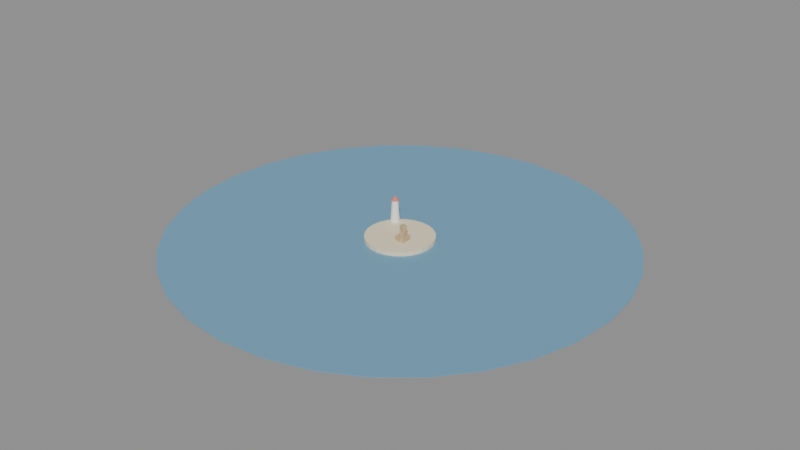 # Source: lesson-2-clear-the-wreckage.blend  (saved by Blender 5.2.45; exported with 4.5.12 LTS)
import bpy
from mathutils import Matrix  # noqa: F401  (used for matrix-valued properties, if any)

bpy.ops.wm.read_factory_settings(use_empty=True)
scene = bpy.context.scene
scene.name = 'Scene'

# ---- materials (node trees are filled in below, after node groups)
mat_sand = bpy.data.materials.new('sand')
mat_sand.diffuse_color = (0.86, 0.76, 0.55, 1.0)
mat_sea = bpy.data.materials.new('sea')
mat_sea.diffuse_color = (0.16, 0.36, 0.52, 1.0)
mat_white = bpy.data.materials.new('white')
mat_white.diffuse_color = (0.92, 0.92, 0.9, 1.0)
mat_red = bpy.data.materials.new('red')
mat_red.diffuse_color = (0.72, 0.2, 0.18, 1.0)
mat_cloth = bpy.data.materials.new('cloth')
mat_cloth.diffuse_color = (0.95, 0.88, 0.7, 1.0)
mat_ink = bpy.data.materials.new('ink')
mat_ink.diffuse_color = (0.12, 0.12, 0.16, 1.0)
mat_oil = bpy.data.materials.new('oil')
mat_oil.diffuse_color = (0.24, 0.3, 0.36, 1.0)
mat_crate = bpy.data.materials.new('crate')
mat_crate.diffuse_color = (0.62, 0.45, 0.26, 1.0)

# ---- material node trees
mat_sand.use_nodes = True; mat_sand.node_tree.nodes.clear()
_N = mat_sand.node_tree.nodes; _L = mat_sand.node_tree.links
n0 = _N.new('ShaderNodeBsdfPrincipled'); n0.name = 'Principled BSDF'; n0.location = (-200, 100)
n0.inputs[0].default_value = (0.86, 0.76, 0.55, 1.0)
n0.inputs[2].default_value = 0.8
n0.inputs[10].default_value = 0.005
n1 = _N.new('ShaderNodeOutputMaterial'); n1.name = 'Material Output'; n1.location = (200, 100)
_L.new(n0.outputs[0], n1.inputs[0])
n1.is_active_output = True
mat_sea.use_nodes = True; mat_sea.node_tree.nodes.clear()
_N = mat_sea.node_tree.nodes; _L = mat_sea.node_tree.links
n0 = _N.new('ShaderNodeBsdfPrincipled'); n0.name = 'Principled BSDF'; n0.location = (-200, 100)
n0.inputs[0].default_value = (0.16, 0.36, 0.52, 1.0)
n0.inputs[2].default_value = 0.8
n0.inputs[10].default_value = 0.005
n1 = _N.new('ShaderNodeOutputMaterial'); n1.name = 'Material Output'; n1.location = (200, 100)
_L.new(n0.outputs[0], n1.inputs[0])
n1.is_active_output = True
mat_white.use_nodes = True; mat_white.node_tree.nodes.clear()
_N = mat_white.node_tree.nodes; _L = mat_white.node_tree.links
n0 = _N.new('ShaderNodeBsdfPrincipled'); n0.name = 'Principled BSDF'; n0.location = (-200, 100)
n0.inputs[0].default_value = (0.92, 0.92, 0.9, 1.0)
n0.inputs[2].default_value = 0.8
n0.inputs[10].default_value = 0.005
n1 = _N.new('ShaderNodeOutputMaterial'); n1.name = 'Material Output'; n1.location = (200, 100)
_L.new(n0.outputs[0], n1.inputs[0])
n1.is_active_output = True
mat_red.use_nodes = True; mat_red.node_tree.nodes.clear()
_N = mat_red.node_tree.nodes; _L = mat_red.node_tree.links
n0 = _N.new('ShaderNodeBsdfPrincipled'); n0.name = 'Principled BSDF'; n0.location = (-200, 100)
n0.inputs[0].default_value = (0.72, 0.2, 0.18, 1.0)
n0.inputs[2].default_value = 0.8
n0.inputs[10].default_value = 0.005
n1 = _N.new('ShaderNodeOutputMaterial'); n1.name = 'Material Output'; n1.location = (200, 100)
_L.new(n0.outputs[0], n1.inputs[0])
n1.is_active_output = True
mat_cloth.use_nodes = True; mat_cloth.node_tree.nodes.clear()
_N = mat_cloth.node_tree.nodes; _L = mat_cloth.node_tree.links
n0 = _N.new('ShaderNodeBsdfPrincipled'); n0.name = 'Principled BSDF'; n0.location = (-200, 100)
n0.inputs[0].default_value = (0.95, 0.88, 0.7, 1.0)
n0.inputs[2].default_value = 0.8
n0.inputs[10].default_value = 0.005
n1 = _N.new('ShaderNodeOutputMaterial'); n1.name = 'Material Output'; n1.location = (200, 100)
_L.new(n0.outputs[0], n1.inputs[0])
n1.is_active_output = True
mat_ink.use_nodes = True; mat_ink.node_tree.nodes.clear()
_N = mat_ink.node_tree.nodes; _L = mat_ink.node_tree.links
n0 = _N.new('ShaderNodeBsdfPrincipled'); n0.name = 'Principled BSDF'; n0.location = (-200, 100)
n0.inputs[0].default_value = (0.12, 0.12, 0.16, 1.0)
n0.inputs[2].default_value = 0.8
n0.inputs[10].default_value = 0.005
n1 = _N.new('ShaderNodeOutputMaterial'); n1.name = 'Material Output'; n1.location = (200, 100)
_L.new(n0.outputs[0], n1.inputs[0])
n1.is_active_output = True
mat_oil.use_nodes = True; mat_oil.node_tree.nodes.clear()
_N = mat_oil.node_tree.nodes; _L = mat_oil.node_tree.links
n0 = _N.new('ShaderNodeBsdfPrincipled'); n0.name = 'Principled BSDF'; n0.location = (-200, 100)
n0.inputs[0].default_value = (0.24, 0.3, 0.36, 1.0)
n0.inputs[2].default_value = 0.8
n0.inputs[10].default_value = 0.005
n1 = _N.new('ShaderNodeOutputMaterial'); n1.name = 'Material Output'; n1.location = (200, 100)
_L.new(n0.outputs[0], n1.inputs[0])
n1.is_active_output = True
mat_crate.use_nodes = True; mat_crate.node_tree.nodes.clear()
_N = mat_crate.node_tree.nodes; _L = mat_crate.node_tree.links
n0 = _N.new('ShaderNodeBsdfPrincipled'); n0.name = 'Principled BSDF'; n0.location = (-200, 100)
n0.inputs[0].default_value = (0.62, 0.45, 0.26, 1.0)
n0.inputs[2].default_value = 0.8
n0.inputs[10].default_value = 0.005
n1 = _N.new('ShaderNodeOutputMaterial'); n1.name = 'Material Output'; n1.location = (200, 100)
_L.new(n0.outputs[0], n1.inputs[0])
n1.is_active_output = True

# ---- meshes
me_ground = bpy.data.meshes.new('Ground')
me_ground.from_pydata([(0.0, 6.0, -0.5), (0.0, 6.0, 0.5), (1.553, 5.796, -0.5), (1.553, 5.796, 0.5), (3.0, 5.196, -0.5), (3.0, 5.196, 0.5), (4.243, 4.243, -0.5), (4.243, 4.243, 0.5), (5.196, 3.0, -0.5), (5.196, 3.0, 0.5), (5.796, 1.553, -0.5), (5.796, 1.553, 0.5), (6.0, 0.0, -0.5), (6.0, 0.0, 0.5), (5.796, -1.553, -0.5), (5.796, -1.553, 0.5), (5.196, -3.0, -0.5), (5.196, -3.0, 0.5), (4.243, -4.243, -0.5), (4.243, -4.243, 0.5), (3.0, -5.196, -0.5), (3.0, -5.196, 0.5), (1.553, -5.796, -0.5), (1.553, -5.796, 0.5), (0.0, -6.0, -0.5), (0.0, -6.0, 0.5), (-1.553, -5.796, -0.5), (-1.553, -5.796, 0.5), (-3.0, -5.196, -0.5), (-3.0, -5.196, 0.5), (-4.243, -4.243, -0.5), (-4.243, -4.243, 0.5), (-5.196, -3.0, -0.5), (-5.196, -3.0, 0.5), (-5.796, -1.553, -0.5), (-5.796, -1.553, 0.5), (-6.0, 0.0, -0.5), (-6.0, 0.0, 0.5), (-5.796, 1.553, -0.5), (-5.796, 1.553, 0.5), (-5.196, 3.0, -0.5), (-5.196, 3.0, 0.5), (-4.243, 4.243, -0.5), (-4.243, 4.243, 0.5), (-3.0, 5.196, -0.5), (-3.0, 5.196, 0.5), (-1.553, 5.796, -0.5), (-1.553, 5.796, 0.5)], [], [(0, 1, 3, 2), (2, 3, 5, 4), (4, 5, 7, 6), (6, 7, 9, 8), (8, 9, 11, 10), (10, 11, 13, 12), (12, 13, 15, 14), (14, 15, 17, 16), (16, 17, 19, 18), (18, 19, 21, 20), (20, 21, 23, 22), (22, 23, 25, 24), (24, 25, 27, 26), (26, 27, 29, 28), (28, 29, 31, 30), (30, 31, 33, 32), (32, 33, 35, 34), (34, 35, 37, 36), (36, 37, 39, 38), (38, 39, 41, 40), (40, 41, 43, 42), (42, 43, 45, 44), (3, 1, 47, 45, 43, 41, 39, 37, 35, 33, 31, 29, 27, 25, 23, 21, 19, 17, 15, 13, 11, 9, 7, 5), (44, 45, 47, 46), (46, 47, 1, 0), (0, 2, 4, 6, 8, 10, 12, 14, 16, 18, 20, 22, 24, 26, 28, 30, 32, 34, 36, 38, 40, 42, 44, 46)])
me_ground.materials.append(mat_sand)
me_ground.update()
me_sea = bpy.data.meshes.new('Sea')
me_sea.from_pydata([(0.0, 40.0, -0.05), (0.0, 40.0, 0.05), (7.804, 39.23, -0.05), (7.804, 39.23, 0.05), (15.31, 36.96, -0.05), (15.31, 36.96, 0.05), (22.22, 33.26, -0.05), (22.22, 33.26, 0.05), (28.28, 28.28, -0.05), (28.28, 28.28, 0.05), (33.26, 22.22, -0.05), (33.26, 22.22, 0.05), (36.96, 15.31, -0.05), (36.96, 15.31, 0.05), (39.23, 7.804, -0.05), (39.23, 7.804, 0.05), (40.0, 0.0, -0.05), (40.0, 0.0, 0.05), (39.23, -7.804, -0.05), (39.23, -7.804, 0.05), (36.96, -15.31, -0.05), (36.96, -15.31, 0.05), (33.26, -22.22, -0.05), (33.26, -22.22, 0.05), (28.28, -28.28, -0.05), (28.28, -28.28, 0.05), (22.22, -33.26, -0.05), (22.22, -33.26, 0.05), (15.31, -36.96, -0.05), (15.31, -36.96, 0.05), (7.804, -39.23, -0.05), (7.804, -39.23, 0.05), (0.0, -40.0, -0.05), (0.0, -40.0, 0.05), (-7.804, -39.23, -0.05), (-7.804, -39.23, 0.05), (-15.31, -36.96, -0.05), (-15.31, -36.96, 0.05), (-22.22, -33.26, -0.05), (-22.22, -33.26, 0.05), (-28.28, -28.28, -0.05), (-28.28, -28.28, 0.05), (-33.26, -22.22, -0.05), (-33.26, -22.22, 0.05), (-36.96, -15.31, -0.05), (-36.96, -15.31, 0.05), (-39.23, -7.804, -0.05), (-39.23, -7.804, 0.05), (-40.0, 0.0, -0.05), (-40.0, 0.0, 0.05), (-39.23, 7.804, -0.05), (-39.23, 7.804, 0.05), (-36.96, 15.31, -0.05), (-36.96, 15.31, 0.05), (-33.26, 22.22, -0.05), (-33.26, 22.22, 0.05), (-28.28, 28.28, -0.05), (-28.28, 28.28, 0.05), (-22.22, 33.26, -0.05), (-22.22, 33.26, 0.05), (-15.31, 36.96, -0.05), (-15.31, 36.96, 0.05), (-7.804, 39.23, -0.05), (-7.804, 39.23, 0.05)], [], [(0, 1, 3, 2), (2, 3, 5, 4), (4, 5, 7, 6), (6, 7, 9, 8), (8, 9, 11, 10), (10, 11, 13, 12), (12, 13, 15, 14), (14, 15, 17, 16), (16, 17, 19, 18), (18, 19, 21, 20), (20, 21, 23, 22), (22, 23, 25, 24), (24, 25, 27, 26), (26, 27, 29, 28), (28, 29, 31, 30), (30, 31, 33, 32), (32, 33, 35, 34), (34, 35, 37, 36), (36, 37, 39, 38), (38, 39, 41, 40), (40, 41, 43, 42), (42, 43, 45, 44), (44, 45, 47, 46), (46, 47, 49, 48), (48, 49, 51, 50), (50, 51, 53, 52), (52, 53, 55, 54), (54, 55, 57, 56), (56, 57, 59, 58), (58, 59, 61, 60), (3, 1, 63, 61, 59, 57, 55, 53, 51, 49, 47, 45, 43, 41, 39, 37, 35, 33, 31, 29, 27, 25, 23, 21, 19, 17, 15, 13, 11, 9, 7, 5), (60, 61, 63, 62), (62, 63, 1, 0), (0, 2, 4, 6, 8, 10, 12, 14, 16, 18, 20, 22, 24, 26, 28, 30, 32, 34, 36, 38, 40, 42, 44, 46, 48, 50, 52, 54, 56, 58, 60, 62)])
me_sea.materials.append(mat_sea)
me_sea.update()
me_lighthouse = bpy.data.meshes.new('Lighthouse')
me_lighthouse.from_pydata([(0.2679, 0.6467, 2.0), (0.0, 0.7, 2.0), (0.0, 0.8, -2.0), (0.0, 0.55, 2.0), (0.3061, 0.7391, -2.0), (0.2105, 0.5081, 2.0), (0.5657, 0.5657, -2.0), (0.3889, 0.3889, 2.0), (0.7391, 0.3061, -2.0), (0.5081, 0.2105, 2.0), (0.8, 0.0, -2.0), (0.55, 0.0, 2.0), (0.7391, -0.3061, -2.0), (0.5081, -0.2105, 2.0), (0.5657, -0.5657, -2.0), (0.3889, -0.3889, 2.0), (0.3061, -0.7391, -2.0), (0.2105, -0.5081, 2.0), (0.0, -0.8, -2.0), (0.0, -0.55, 2.0), (-0.3061, -0.7391, -2.0), (-0.2105, -0.5081, 2.0), (-0.5657, -0.5657, -2.0), (-0.3889, -0.3889, 2.0), (-0.7391, -0.3061, -2.0), (-0.5081, -0.2105, 2.0), (-0.8, 0.0, -2.0), (-0.55, 0.0, 2.0), (-0.7391, 0.3061, -2.0), (-0.5081, 0.2105, 2.0), (-0.5657, 0.5657, -2.0), (-0.3889, 0.3889, 2.0), (-0.3061, 0.7391, -2.0), (-0.2105, 0.5081, 2.0), (0.495, 0.495, 2.0), (0.6467, 0.2679, 2.0), (0.7, 0.0, 2.0), (0.6467, -0.2679, 2.0), (0.495, -0.495, 2.0), (0.2679, -0.6467, 2.0), (0.0, -0.7, 2.0), (-0.2679, -0.6467, 2.0), (-0.495, -0.495, 2.0), (-0.6467, -0.2679, 2.0), (-0.7, 0.0, 2.0), (-0.6467, 0.2679, 2.0), (-0.495, 0.495, 2.0), (-0.2679, 0.6467, 2.0), (0.0, 0.0, 2.8)], [], [(1, 0, 34, 35, 36, 37, 38, 39, 40, 41, 42, 43, 44, 45, 46, 47), (2, 3, 5, 4), (45, 48, 46), (4, 5, 7, 6), (44, 48, 45), (6, 7, 9, 8), (43, 48, 44), (8, 9, 11, 10), (42, 48, 43), (10, 11, 13, 12), (41, 48, 42), (12, 13, 15, 14), (40, 48, 41), (14, 15, 17, 16), (39, 48, 40), (16, 17, 19, 18), (38, 48, 39), (18, 19, 21, 20), (37, 48, 38), (20, 21, 23, 22), (36, 48, 37), (22, 23, 25, 24), (35, 48, 36), (24, 25, 27, 26), (34, 48, 35), (26, 27, 29, 28), (47, 48, 1), (0, 48, 34), (28, 29, 31, 30), (5, 3, 33, 31, 29, 27, 25, 23, 21, 19, 17, 15, 13, 11, 9, 7), (1, 48, 0), (30, 31, 33, 32), (46, 48, 47), (32, 33, 3, 2), (2, 4, 6, 8, 10, 12, 14, 16, 18, 20, 22, 24, 26, 28, 30, 32)])
me_lighthouse.polygons.foreach_set('material_index', [1, 0, 1, 0, 1, 0, 1, 0, 1, 0, 1, 0, 1, 0, 1, 0, 1, 0, 1, 0, 1, 0, 1, 0, 1, 0, 1, 1, 0, 0, 1, 0, 1, 0, 0])
me_lighthouse.materials.append(mat_white)
me_lighthouse.materials.append(mat_red)
me_lighthouse.update()
me_flag = bpy.data.meshes.new('Flag')
me_flag.from_pydata([(-0.5, -0.5, -0.5), (-0.5, -0.5, 0.5), (-0.5, 0.5, -0.5), (-0.5, 0.5, 0.5), (0.5, -0.5, -0.5), (0.5, -0.5, 0.5), (0.5, 0.5, -0.5), (0.5, 0.5, 0.5)], [], [(0, 1, 3, 2), (2, 3, 7, 6), (6, 7, 5, 4), (4, 5, 1, 0), (2, 6, 4, 0), (7, 3, 1, 5)])
me_flag.materials.append(mat_cloth)
me_flag.update()
me_flag_paint = bpy.data.meshes.new('Flag Paint')
me_flag_paint.from_pydata([(0.3816, 0.6876, 0.0), (-0.315, 0.6876, 0.0), (-0.315, -0.54, 0.0), (0.3978, -0.54, 0.0), (0.3978, -0.3816, 0.0), (-0.1386, -0.3816, 0.0), (-0.1386, 0.0, 0.0), (0.3636, 0.0, 0.0), (0.3636, 0.1584, 0.0), (-0.1386, 0.1584, 0.0), (-0.1386, 0.5292, 0.0), (0.3816, 0.5292, 0.0)], [], [(2, 5, 6), (1, 2, 6), (6, 9, 1), (9, 10, 1), (5, 2, 3), (3, 4, 5), (9, 6, 7), (7, 8, 9), (11, 0, 10), (1, 10, 0)])
_uv = me_flag_paint.uv_layers.new(name='UVMap')
_uv.uv.foreach_set('vector', [0.1818, 0.0, 0.4545, 0.0, 0.5455, 0.0, 0.09091, 0.0, 0.1818, 0.0, 0.5455, 0.0, 0.5455, 0.0, 0.8182, 0.0, 0.09091, 0.0, 0.8182, 0.0, 0.9091, 0.0, 0.09091, 0.0, 0.4545, 0.0, 0.1818, 0.0, 0.2727, 0.0, 0.2727, 0.0, 0.3636, 0.0, 0.4545, 0.0, 0.8182, 0.0, 0.5455, 0.0, 0.6364, 0.0, 0.6364, 0.0, 0.7273, 0.0, 0.8182, 0.0, 1.0, 0.0, 0.0, 0.0, 0.9091, 0.0, 0.09091, 0.0, 0.9091, 0.0, 0.0, 0.0])
me_flag_paint.materials.append(mat_ink)
me_flag_paint.auto_texspace = False
me_flag_paint.update()
me_oil_barrel = bpy.data.meshes.new('Oil Barrel')
me_oil_barrel.from_pydata([(0.0, 0.35, -0.45), (0.0, 0.35, 0.45), (0.1339, 0.3234, -0.45), (0.1339, 0.3234, 0.45), (0.2475, 0.2475, -0.45), (0.2475, 0.2475, 0.45), (0.3234, 0.1339, -0.45), (0.3234, 0.1339, 0.45), (0.35, 0.0, -0.45), (0.35, 0.0, 0.45), (0.3234, -0.1339, -0.45), (0.3234, -0.1339, 0.45), (0.2475, -0.2475, -0.45), (0.2475, -0.2475, 0.45), (0.1339, -0.3234, -0.45), (0.1339, -0.3234, 0.45), (0.0, -0.35, -0.45), (0.0, -0.35, 0.45), (-0.1339, -0.3234, -0.45), (-0.1339, -0.3234, 0.45), (-0.2475, -0.2475, -0.45), (-0.2475, -0.2475, 0.45), (-0.3234, -0.1339, -0.45), (-0.3234, -0.1339, 0.45), (-0.35, 0.0, -0.45), (-0.35, 0.0, 0.45), (-0.3234, 0.1339, -0.45), (-0.3234, 0.1339, 0.45), (-0.2475, 0.2475, -0.45), (-0.2475, 0.2475, 0.45), (-0.1339, 0.3234, -0.45), (-0.1339, 0.3234, 0.45)], [], [(0, 1, 3, 2), (2, 3, 5, 4), (4, 5, 7, 6), (6, 7, 9, 8), (8, 9, 11, 10), (10, 11, 13, 12), (12, 13, 15, 14), (14, 15, 17, 16), (16, 17, 19, 18), (18, 19, 21, 20), (20, 21, 23, 22), (22, 23, 25, 24), (24, 25, 27, 26), (26, 27, 29, 28), (3, 1, 31, 29, 27, 25, 23, 21, 19, 17, 15, 13, 11, 9, 7, 5), (28, 29, 31, 30), (30, 31, 1, 0), (0, 2, 4, 6, 8, 10, 12, 14, 16, 18, 20, 22, 24, 26, 28, 30)])
me_oil_barrel.materials.append(mat_oil)
me_oil_barrel.update()
me_crate = bpy.data.meshes.new('Crate')
me_crate.from_pydata([(-0.425, -0.425, -0.425), (-0.425, -0.425, 0.425), (-0.425, 0.425, -0.425), (-0.425, 0.425, 0.425), (0.425, -0.425, -0.425), (0.425, -0.425, 0.425), (0.425, 0.425, -0.425), (0.425, 0.425, 0.425)], [], [(0, 1, 3, 2), (2, 3, 7, 6), (6, 7, 5, 4), (4, 5, 1, 0), (2, 6, 4, 0), (7, 3, 1, 5)])
me_crate.materials.append(mat_crate)
me_crate.update()
me_crate_001 = bpy.data.meshes.new('Crate.001')
me_crate_001.from_pydata([(-0.425, -0.425, -0.425), (-0.425, -0.425, 0.425), (-0.425, 0.425, -0.425), (-0.425, 0.425, 0.425), (0.425, -0.425, -0.425), (0.425, -0.425, 0.425), (0.425, 0.425, -0.425), (0.425, 0.425, 0.425)], [], [(0, 1, 3, 2), (2, 3, 7, 6), (6, 7, 5, 4), (4, 5, 1, 0), (2, 6, 4, 0), (7, 3, 1, 5)])
me_crate_001.materials.append(mat_crate)
me_crate_001.update()
me_crate_002 = bpy.data.meshes.new('Crate.002')
me_crate_002.from_pydata([(-0.425, -0.425, -0.425), (-0.425, -0.425, 0.425), (-0.425, 0.425, -0.425), (-0.425, 0.425, 0.425), (0.425, -0.425, -0.425), (0.425, -0.425, 0.425), (0.425, 0.425, -0.425), (0.425, 0.425, 0.425)], [], [(0, 1, 3, 2), (2, 3, 7, 6), (6, 7, 5, 4), (4, 5, 1, 0), (2, 6, 4, 0), (7, 3, 1, 5)])
me_crate_002.materials.append(mat_crate)
me_crate_002.update()
me_crate_003 = bpy.data.meshes.new('Crate.003')
me_crate_003.from_pydata([(-0.425, -0.425, -0.425), (-0.425, -0.425, 0.425), (-0.425, 0.425, -0.425), (-0.425, 0.425, 0.425), (0.425, -0.425, -0.425), (0.425, -0.425, 0.425), (0.425, 0.425, -0.425), (0.425, 0.425, 0.425)], [], [(0, 1, 3, 2), (2, 3, 7, 6), (6, 7, 5, 4), (4, 5, 1, 0), (2, 6, 4, 0), (7, 3, 1, 5)])
me_crate_003.materials.append(mat_crate)
me_crate_003.update()
me_crate_004 = bpy.data.meshes.new('Crate.004')
me_crate_004.from_pydata([(-0.425, -0.425, -0.425), (-0.425, -0.425, 0.425), (-0.425, 0.425, -0.425), (-0.425, 0.425, 0.425), (0.425, -0.425, -0.425), (0.425, -0.425, 0.425), (0.425, 0.425, -0.425), (0.425, 0.425, 0.425)], [], [(0, 1, 3, 2), (2, 3, 7, 6), (6, 7, 5, 4), (4, 5, 1, 0), (2, 6, 4, 0), (7, 3, 1, 5)])
me_crate_004.materials.append(mat_crate)
me_crate_004.update()
me_crate_005 = bpy.data.meshes.new('Crate.005')
me_crate_005.from_pydata([(-0.425, -0.425, -0.425), (-0.425, -0.425, 0.425), (-0.425, 0.425, -0.425), (-0.425, 0.425, 0.425), (0.425, -0.425, -0.425), (0.425, -0.425, 0.425), (0.425, 0.425, -0.425), (0.425, 0.425, 0.425)], [], [(0, 1, 3, 2), (2, 3, 7, 6), (6, 7, 5, 4), (4, 5, 1, 0), (2, 6, 4, 0), (7, 3, 1, 5)])
me_crate_005.materials.append(mat_crate)
me_crate_005.update()

# ---- objects
ob_ground = bpy.data.objects.new('Ground', me_ground)
ob_sea = bpy.data.objects.new('Sea', me_sea)
ob_lighthouse = bpy.data.objects.new('Lighthouse', me_lighthouse)
ob_flag = bpy.data.objects.new('Flag', me_flag)
ob_flag_paint = bpy.data.objects.new('Flag Paint', me_flag_paint)
ob_oil_barrel = bpy.data.objects.new('Oil Barrel', me_oil_barrel)
ob_crate = bpy.data.objects.new('Crate', me_crate)
ob_crate_001 = bpy.data.objects.new('Crate.001', me_crate_001)
ob_crate_002 = bpy.data.objects.new('Crate.002', me_crate_002)
ob_crate_003 = bpy.data.objects.new('Crate.003', me_crate_003)
ob_crate_004 = bpy.data.objects.new('Crate.004', me_crate_004)
ob_crate_005 = bpy.data.objects.new('Crate.005', me_crate_005)

# ---- transforms, parenting, visibility, modifiers, constraints
ob_ground.location = (0.0, 0.0, -0.5)
ob_sea.location = (0.0, 0.0, -0.8)
ob_sea.hide_select = True
ob_lighthouse.location = (-4.0, 3.5, 2.0)
ob_flag.location = (1.5, -1.0, 0.01)
ob_flag.scale = (1.6, 1.6, 0.02)
ob_flag.hide_select = True
ob_flag_paint.location = (1.5, -1.0, 0.03)
ob_flag_paint.hide_select = True
ob_oil_barrel.location = (0.6, 0.6, 0.45)
ob_crate.location = (1.0, -1.5, 0.43)
ob_crate.rotation_euler = (0.0, 0.0, -0.1572)
ob_crate_001.location = (1.9, -1.5, 0.43)
ob_crate_001.rotation_euler = (0.0, 0.0, 0.02654)
ob_crate_002.location = (1.0, -0.6, 0.43)
ob_crate_002.rotation_euler = (0.0, 0.0, -0.07803)
ob_crate_003.location = (1.9, -0.6, 0.43)
ob_crate_003.rotation_euler = (0.0, 0.0, 0.06235)
ob_crate_004.location = (1.5, -1.0, 1.28)
ob_crate_004.rotation_euler = (0.0, 0.0, 0.07543)
ob_crate_005.location = (1.3, -0.7, 2.13)
ob_crate_005.rotation_euler = (0.0, 0.0, -0.2607)

# ---- collection membership
scene.collection.objects.link(ob_ground)
scene.collection.objects.link(ob_sea)
scene.collection.objects.link(ob_lighthouse)
scene.collection.objects.link(ob_flag)
scene.collection.objects.link(ob_flag_paint)
scene.collection.objects.link(ob_oil_barrel)
scene.collection.objects.link(ob_crate)
scene.collection.objects.link(ob_crate_001)
scene.collection.objects.link(ob_crate_002)
scene.collection.objects.link(ob_crate_003)
scene.collection.objects.link(ob_crate_004)
scene.collection.objects.link(ob_crate_005)

# ---- scene / render settings (as saved in the file)
scene.frame_start = 1; scene.frame_end = 250; scene.frame_set(1)
scene.render.engine = 'BLENDER_EEVEE_NEXT'
scene.render.bake_bias = 0.0
scene.render.bake_samples = 0
scene.render.compositor_device = 'GPU'
scene.eevee.use_volume_custom_range = False
scene.eevee.fast_gi_thickness_near = 0.1
scene.eevee.fast_gi_thickness_far = 0.0
scene.eevee.ray_tracing_options.screen_trace_thickness = 0.1
bpy.context.view_layer.update()

# ---- added for rendering (the .blend has no active camera and no usable light): camera, sun + grey world if the file has none
cam_auto = bpy.data.cameras.new('AutoCamera')
cam_auto.lens = 50.0
cam_auto.sensor_width = 36.0
cam_auto.clip_end = 1839.49
ob_auto_camera = bpy.data.objects.new('AutoCamera', cam_auto)
scene.collection.objects.link(ob_auto_camera)
ob_auto_camera.location = (104.815, -125.778, 85.7517)
ob_auto_camera.rotation_euler = (1.09748, -7.21219e-08, 0.694738)
scene.camera = ob_auto_camera
light_auto_sun = bpy.data.lights.new('AutoSun', 'SUN')
light_auto_sun.energy = 3.0
light_auto_sun.angle = 0.0523599
ob_auto_sun = bpy.data.objects.new('AutoSun', light_auto_sun)
scene.collection.objects.link(ob_auto_sun)
ob_auto_sun.rotation_euler = (0.872665, 0.174533, 0.523599)
if scene.world is None:
    world_auto = bpy.data.worlds.new('AutoWorld')
    world_auto.color = (0.3, 0.3, 0.3)
    scene.world = world_auto
bpy.context.view_layer.update()
